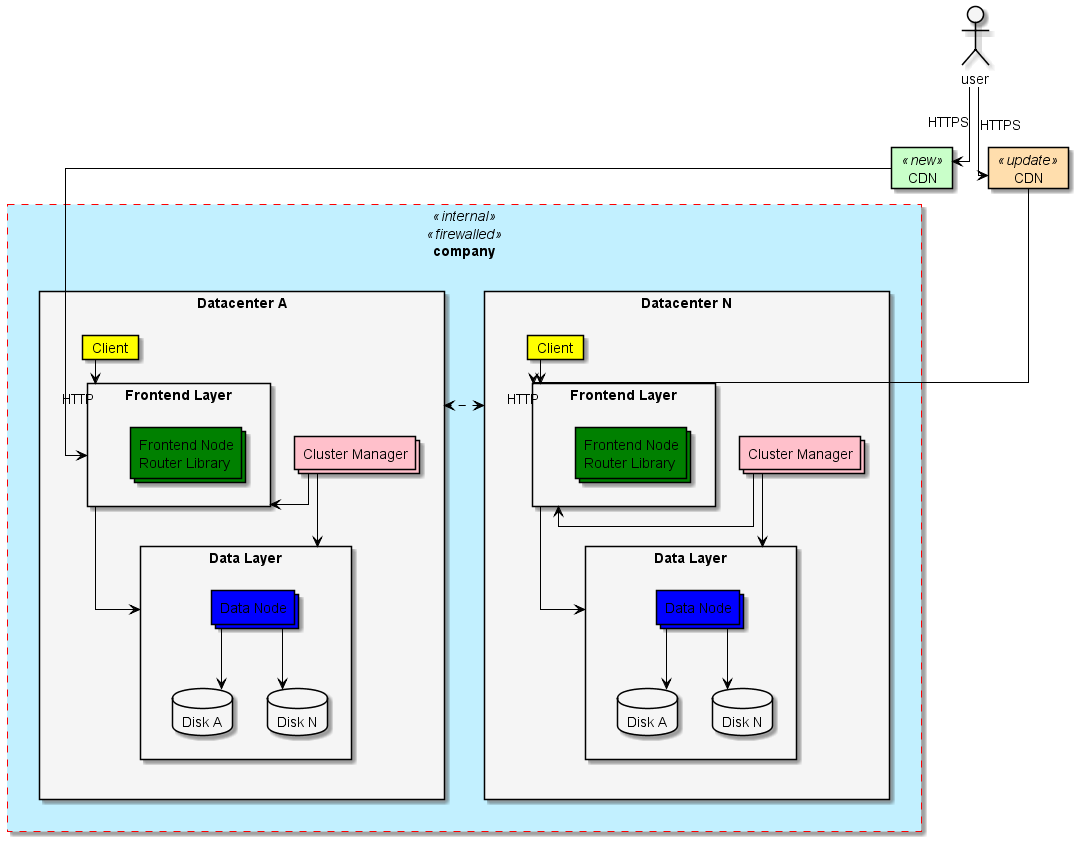

The diagram above was rendered by PlantUML. Its source (embedded in the PNG):
@startuml
!include https://raw.githubusercontent.com/cristianopimentel/puml-clean-theme/main/deployment-diagram.puml

' "Based on https://www.pinterest.com/pin/48202658490696590/"

rectangle company <<internal>><<firewalled>> {
    rectangle "Datacenter N" as datacenterN {
        collections "Cluster Manager" as clusterManagerB #pink

        rectangle "Frontend Layer" as frontEndLayerB {
            collections "Frontend Node\nRouter Library" as frontEndNodeB #green
        }
        rectangle "Data Layer" as dataLayerB {
            collections "Data Node" as dataNodeB #blue
            database "Disk A" as diskB1
            database "Disk N" as diskBN

            dataNodeB --> diskB1
            dataNodeB --> diskBN
        }

        card Client as clientB #Yellow

        clientB --> frontEndLayerB : HTTP
        frontEndLayerB --> dataLayerB
        clusterManagerB -> frontEndLayerB
        clusterManagerB -> dataLayerB
    }

    rectangle "Datacenter A" as datacenterA {
        collections "Cluster Manager" as clusterManagerA #pink

        rectangle "Frontend Layer" as frontEndLayerA {
            collections "Frontend Node\nRouter Library" as frontEndNodeA #green
        }
        rectangle "Data Layer" as dataLayerA {
            collections "Data Node" as dataNodeA #blue
            database "Disk A" as diskA1
            database "Disk N" as diskAN

            dataNodeA --> diskA1
            dataNodeA --> diskAN
        }

        card Client as clientA #Yellow

        clientA --> frontEndLayerA : HTTP
        frontEndLayerA --> dataLayerA
        clusterManagerA -> frontEndLayerA
        clusterManagerA -> dataLayerA
    }

    datacenterA <.> datacenterN
}

card "CDN" as cdnA <<new>>
cdnA ---> frontEndLayerA

card "CDN" as cdnB <<update>>
cdnB ---> frontEndLayerB

actor user
user --> cdnA : HTTPS
user --> cdnB : HTTPS
@enduml